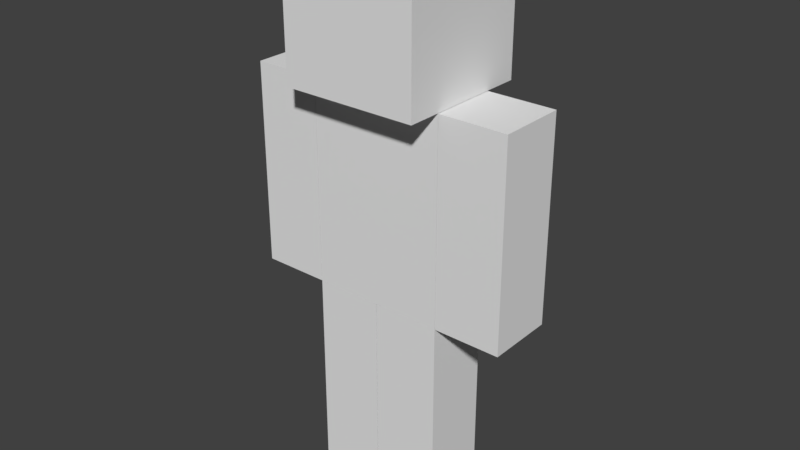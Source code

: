 # Source: Default_Player.blend  (saved by Blender 2.79.0; exported with 4.5.12 LTS)
import bpy
from mathutils import Matrix  # noqa: F401  (used for matrix-valued properties, if any)

bpy.ops.wm.read_factory_settings(use_empty=True)
scene = bpy.context.scene
scene.name = 'Scene'

# ---- collections
col_collection_1 = bpy.data.collections.new('Collection 1'); scene.collection.children.link(col_collection_1)

# ---- materials (node trees are filled in below, after node groups)
mat_material = bpy.data.materials.new('Material')
mat_material.alpha_threshold = 0.0
mat_material.use_transparent_shadow = False
mat_material.roughness = 0.5
mat_material.line_color = (0.0, 0.0, 0.0, 1.0)

# ---- material node trees

# ---- world
world_world = bpy.data.worlds.new('World'); scene.world = world_world
world_world.color = (0.05088, 0.05088, 0.05088)
world_world.use_sun_shadow = False
world_world.sun_shadow_jitter_overblur = 0.0
world_world.cycles.sampling_method = 'MANUAL'

# ---- meshes
me_cube = bpy.data.meshes.new('Cube')
me_cube.from_pydata([(-1.0, 0.5, 1.571), (-1.0, 0.5, 1.482), (-1.0, -1.0, 6.025), (-1.0, 1.0, 6.025), (-1.0, -0.5, 2.026), (-1.0, -0.5, 1.026), (-1.0, -1.0, 8.025), (-1.0, 1.0, 8.025), (-0.006906, -0.5, 2.026), (-0.006906, -0.5, 1.026), (-1.0, -0.5, 3.022), (-1.0, 0.5, 3.022), (-0.006906, 0.5, 1.571), (-0.006906, 0.5, 1.482), (-1.0, -0.5, 6.022), (-1.0, 0.5, 6.022), (-0.006906, 0.5, 0.02649), (-0.006906, -0.5, 0.02649), (-1.0, -0.5, 0.02649), (-1.0, 0.5, 0.02649), (-0.006905, 0.5, 3.021), (-0.006907, -0.5, 3.021), (-1.0, -0.5, 3.021), (-1.0, 0.5, 3.021), (-0.006906, -1.788e-07, 2.026), (-0.006906, -1.192e-07, 1.026), (-1.0, 8.941e-08, 1.026), (-0.006906, -2.98e-08, 0.02649), (-1.0, 8.941e-08, 0.02649), (-0.006906, -3.278e-07, 3.021), (-1.0, 8.941e-08, 3.021), (-1.0, 5.96e-08, 2.026), (-1.999, 0.5, 4.569), (-1.999, 0.5, 4.48), (-1.999, -0.5, 5.024), (-1.999, -0.5, 4.024), (-1.006, -0.5, 5.024), (-1.006, -0.5, 4.024), (-1.006, 0.5, 4.569), (-1.006, 0.5, 4.48), (-1.006, 0.5, 3.024), (-1.006, -0.5, 3.024), (-1.999, -0.5, 3.024), (-1.999, 0.5, 3.024), (-1.006, 0.5, 6.019), (-1.006, -0.5, 6.019), (-1.999, -0.5, 6.019), (-1.999, 0.5, 6.019), (-1.006, -5.852e-07, 5.024), (-1.006, -5.255e-07, 4.024), (-1.999, -3.169e-07, 4.024), (-1.006, -4.361e-07, 3.024), (-1.999, -3.169e-07, 3.024), (-1.006, -7.342e-07, 6.019), (-1.999, -3.169e-07, 6.019), (-1.999, -3.467e-07, 5.024), (1.0, 0.5, 1.571), (1.0, 0.5, 1.482), (1.0, -1.0, 6.025), (1.0, 1.0, 6.025), (1.0, -0.5, 2.026), (1.0, -0.5, 1.026), (1.0, -1.0, 8.025), (1.0, 1.0, 8.025), (0.006906, -0.5, 2.026), (0.006906, -0.5, 1.026), (1.0, -0.5, 3.022), (1.0, 0.5, 3.022), (0.006906, 0.5, 1.571), (0.006906, 0.5, 1.482), (1.0, -0.5, 6.022), (1.0, 0.5, 6.022), (0.006906, 0.5, 0.02649), (0.006906, -0.5, 0.02649), (1.0, -0.5, 0.02649), (1.0, 0.5, 0.02649), (0.006905, 0.5, 3.021), (0.006907, -0.5, 3.021), (1.0, -0.5, 3.021), (1.0, 0.5, 3.021), (0.0, 0.5, 3.022), (0.0, -0.5, 3.022), (0.0, 0.5, 6.022), (0.0, -0.5, 6.022), (0.0, 1.0, 6.025), (0.0, -1.0, 6.025), (0.0, 1.0, 8.025), (0.0, -1.0, 8.025), (0.006906, -1.788e-07, 2.026), (0.006906, -1.192e-07, 1.026), (1.0, 8.941e-08, 1.026), (0.006906, -2.98e-08, 0.02649), (1.0, 8.941e-08, 0.02649), (0.006906, -3.278e-07, 3.021), (1.0, 8.941e-08, 3.021), (1.0, 5.96e-08, 2.026), (1.999, 0.5, 4.569), (1.999, 0.5, 4.48), (1.999, -0.5, 5.024), (1.999, -0.5, 4.024), (1.006, -0.5, 5.024), (1.006, -0.5, 4.024), (1.006, 0.5, 4.569), (1.006, 0.5, 4.48), (1.006, 0.5, 3.024), (1.006, -0.5, 3.024), (1.999, -0.5, 3.024), (1.999, 0.5, 3.024), (1.006, 0.5, 6.019), (1.006, -0.5, 6.019), (1.999, -0.5, 6.019), (1.999, 0.5, 6.019), (1.006, -5.852e-07, 5.024), (1.006, -5.255e-07, 4.024), (1.999, -3.169e-07, 4.024), (1.006, -4.361e-07, 3.024), (1.999, -3.169e-07, 3.024), (1.006, -7.342e-07, 6.019), (1.999, -3.169e-07, 6.019), (1.999, -3.467e-07, 5.024)], [], [(84, 85, 2, 3), (86, 7, 6, 87), (13, 12, 24, 25), (85, 87, 6, 2), (2, 6, 7, 3), (86, 84, 3, 7), (80, 81, 10, 11), (82, 15, 14, 83), (17, 9, 5, 18), (81, 83, 14, 10), (10, 14, 15, 11), (82, 80, 11, 15), (27, 17, 18, 28), (29, 30, 22, 21), (24, 29, 21, 8), (8, 21, 22, 4), (31, 30, 23, 0), (13, 16, 19, 1), (28, 26, 1, 19), (12, 13, 1, 0), (20, 12, 0, 23), (26, 31, 0, 1), (25, 24, 8, 9), (27, 25, 9, 17), (9, 8, 4, 5), (16, 13, 25, 27), (5, 4, 31, 26), (18, 5, 26, 28), (4, 22, 30, 31), (12, 20, 29, 24), (20, 23, 30, 29), (16, 27, 28, 19), (39, 38, 48, 49), (41, 37, 35, 42), (51, 41, 42, 52), (53, 54, 46, 45), (48, 53, 45, 36), (36, 45, 46, 34), (55, 54, 47, 32), (39, 40, 43, 33), (52, 50, 33, 43), (38, 39, 33, 32), (44, 38, 32, 47), (50, 55, 32, 33), (49, 48, 36, 37), (51, 49, 37, 41), (37, 36, 34, 35), (40, 39, 49, 51), (35, 34, 55, 50), (42, 35, 50, 52), (34, 46, 54, 55), (38, 44, 53, 48), (44, 47, 54, 53), (40, 51, 52, 43), (84, 59, 58, 85), (86, 87, 62, 63), (69, 89, 88, 68), (85, 58, 62, 87), (58, 59, 63, 62), (86, 63, 59, 84), (80, 67, 66, 81), (82, 83, 70, 71), (73, 74, 61, 65), (81, 66, 70, 83), (66, 67, 71, 70), (82, 71, 67, 80), (91, 92, 74, 73), (93, 77, 78, 94), (88, 64, 77, 93), (64, 60, 78, 77), (95, 56, 79, 94), (69, 57, 75, 72), (92, 75, 57, 90), (68, 56, 57, 69), (76, 79, 56, 68), (90, 57, 56, 95), (89, 65, 64, 88), (91, 73, 65, 89), (65, 61, 60, 64), (72, 91, 89, 69), (61, 90, 95, 60), (74, 92, 90, 61), (60, 95, 94, 78), (68, 88, 93, 76), (76, 93, 94, 79), (72, 75, 92, 91), (103, 113, 112, 102), (105, 106, 99, 101), (115, 116, 106, 105), (117, 109, 110, 118), (112, 100, 109, 117), (100, 98, 110, 109), (119, 96, 111, 118), (103, 97, 107, 104), (116, 107, 97, 114), (102, 96, 97, 103), (108, 111, 96, 102), (114, 97, 96, 119), (113, 101, 100, 112), (115, 105, 101, 113), (101, 99, 98, 100), (104, 115, 113, 103), (99, 114, 119, 98), (106, 116, 114, 99), (98, 119, 118, 110), (102, 112, 117, 108), (108, 117, 118, 111), (104, 107, 116, 115)])
me_cube.materials.append(mat_material)
me_cube.use_remesh_preserve_volume = False
me_cube.use_remesh_preserve_attributes = False
me_cube.use_mirror_vertex_groups = False
me_cube.update()
arm_armature = bpy.data.armatures.new('Armature')  # bones are not reproduced

# ---- objects
ob_armature = bpy.data.objects.new('Armature', arm_armature)
ob_cube = bpy.data.objects.new('Cube', me_cube)

# ---- transforms, parenting, visibility, modifiers, constraints
ob_armature.location = (0.0, 0.0, 0.0)
ob_armature.show_in_front = True
ob_armature.lineart.crease_threshold = 0.0
ob_cube.parent = ob_armature
ob_cube.location = (0.0, 0.0, 0.0)
ob_cube.lock_rotations_4d = False
ob_cube.empty_display_type = 'ARROWS'
ob_cube.lineart.crease_threshold = 0.0
_vg = ob_cube.vertex_groups.new(name='body')
_vg.add([10, 11, 14, 15, 66, 67, 70, 71, 80, 81, 82, 83], 1.0, 'REPLACE')
_vg = ob_cube.vertex_groups.new(name='head')
_vg.add([2, 3, 6, 7, 58, 59, 62, 63, 84, 85, 86, 87], 1.0, 'REPLACE')
_vg = ob_cube.vertex_groups.new(name='left.shoulder')
for _i, _w in zip([96, 97, 98, 99, 100, 101, 102, 103, 108, 109, 110, 111, 112, 113, 114, 117, 118, 119], [0.4194, 0.2813, 0.8998, 0.09328, 0.9076, 0.07959, 0.4172, 0.2613, 0.9621, 0.9887, 0.9823, 0.9698, 0.8874, 0.05072, 0.08537, 1.001, 0.9855, 0.8909]): _vg.add([_i], _w, 'REPLACE')
_vg = ob_cube.vertex_groups.new(name='left.arm')
for _i, _w in zip([96, 97, 98, 99, 100, 101, 102, 103, 104, 105, 106, 107, 108, 111, 112, 113, 114, 115, 116, 119], [0.5806, 0.7187, 0.1002, 0.9067, 0.09236, 0.9204, 0.5828, 0.7387, 0.9864, 0.9886, 0.9864, 0.9791, 0.02572, 0.0104, 0.1126, 0.9493, 0.9146, 0.9936, 0.9953, 0.1091]): _vg.add([_i], _w, 'REPLACE')
_vg = ob_cube.vertex_groups.new(name='right.shoulder')
for _i, _w in zip([32, 33, 34, 35, 36, 37, 38, 39, 44, 45, 46, 47, 48, 49, 50, 53, 54, 55], [0.4194, 0.2813, 0.8998, 0.09328, 0.9076, 0.07959, 0.4172, 0.2613, 0.9621, 0.9887, 0.9823, 0.9698, 0.8874, 0.05072, 0.08537, 1.001, 0.9855, 0.8909]): _vg.add([_i], _w, 'REPLACE')
_vg = ob_cube.vertex_groups.new(name='right.arm')
for _i, _w in zip([32, 33, 34, 35, 36, 37, 38, 39, 40, 41, 42, 43, 44, 47, 48, 49, 50, 51, 52, 55], [0.5806, 0.7187, 0.1002, 0.9067, 0.09236, 0.9204, 0.5828, 0.7387, 0.9864, 0.9886, 0.9864, 0.9791, 0.02572, 0.0104, 0.1126, 0.9493, 0.9146, 0.9936, 0.9953, 0.1091]): _vg.add([_i], _w, 'REPLACE')
_vg = ob_cube.vertex_groups.new(name='left.thigh')
for _i, _w in zip([56, 57, 60, 61, 64, 65, 68, 69, 76, 77, 78, 79, 88, 89, 90, 93, 94, 95], [0.1517, 0.1025, 0.8964, 0.08244, 0.8941, 0.07805, 0.1601, 0.1033, 0.9443, 0.9874, 0.9819, 0.9605, 0.8362, 0.02444, 0.04709, 1.002, 0.9838, 0.8663]): _vg.add([_i], _w, 'REPLACE')
_vg = ob_cube.vertex_groups.new(name='left.leg')
for _i, _w in zip([56, 57, 60, 61, 64, 65, 68, 69, 72, 73, 74, 75, 76, 79, 88, 89, 90, 91, 92, 95], [0.8483, 0.8975, 0.1036, 0.9176, 0.1059, 0.9219, 0.8399, 0.8967, 0.9925, 0.9883, 0.9875, 0.991, 0.05573, 0.02902, 0.1638, 0.9628, 0.9515, 0.9945, 0.9947, 0.1337]): _vg.add([_i], _w, 'REPLACE')
_vg = ob_cube.vertex_groups.new(name='right.thigh')
for _i, _w in zip([0, 1, 4, 5, 8, 9, 12, 13, 20, 21, 22, 23, 24, 25, 26, 29, 30, 31], [0.1517, 0.1025, 0.8964, 0.08244, 0.8941, 0.07805, 0.1601, 0.1033, 0.9443, 0.9874, 0.9819, 0.9605, 0.8362, 0.02444, 0.04709, 1.002, 0.9838, 0.8663]): _vg.add([_i], _w, 'REPLACE')
_vg = ob_cube.vertex_groups.new(name='right.leg')
for _i, _w in zip([0, 1, 4, 5, 8, 9, 12, 13, 16, 17, 18, 19, 20, 23, 24, 25, 26, 27, 28, 31], [0.8483, 0.8975, 0.1036, 0.9176, 0.1059, 0.9219, 0.8399, 0.8967, 0.9925, 0.9883, 0.9875, 0.991, 0.05573, 0.02902, 0.1638, 0.9628, 0.9515, 0.9945, 0.9947, 0.1337]): _vg.add([_i], _w, 'REPLACE')
_m = ob_cube.modifiers.new('Armature', 'ARMATURE')
_m.object = ob_armature

# ---- collection membership
col_collection_1.objects.link(ob_armature)
col_collection_1.objects.link(ob_cube)

# ---- scene / render settings (as saved in the file)
scene.frame_start = 1; scene.frame_end = 250; scene.frame_set(1)
scene.render.engine = 'BLENDER_EEVEE_NEXT'
scene.render.resolution_percentage = 50
scene.render.dither_intensity = 0.0
scene.cycles.use_denoising = False
scene.cycles.samples = 128
scene.cycles.sampling_pattern = 'TABULATED_SOBOL'
scene.cycles.use_adaptive_sampling = False
scene.cycles.use_light_tree = False
scene.cycles.blur_glossy = 0.0
scene.cycles.sample_clamp_indirect = 0.0
scene.view_settings.view_transform = 'Standard'
bpy.context.view_layer.update()

# ---- added for rendering (the .blend has no active camera and no usable light): camera, sun
cam_auto = bpy.data.cameras.new('AutoCamera')
cam_auto.lens = 50.0
cam_auto.sensor_width = 36.0
cam_auto.clip_end = 1000.0
ob_auto_camera = bpy.data.objects.new('AutoCamera', cam_auto)
scene.collection.objects.link(ob_auto_camera)
ob_auto_camera.location = (8.47773, -10.1733, 10.8079)
ob_auto_camera.rotation_euler = (1.09748, -7.21219e-08, 0.694738)
scene.camera = ob_auto_camera
light_auto_sun = bpy.data.lights.new('AutoSun', 'SUN')
light_auto_sun.energy = 3.0
light_auto_sun.angle = 0.0523599
ob_auto_sun = bpy.data.objects.new('AutoSun', light_auto_sun)
scene.collection.objects.link(ob_auto_sun)
ob_auto_sun.rotation_euler = (0.872665, 0.174533, 0.523599)
bpy.context.view_layer.update()
